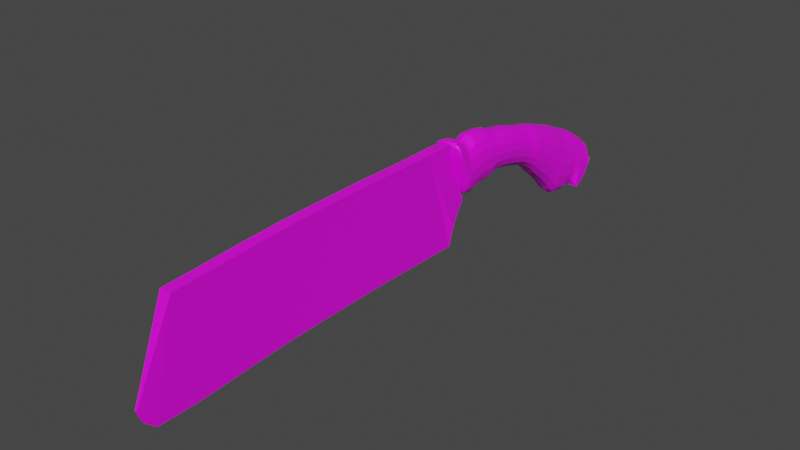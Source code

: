 # Source: cuchillo.blend  (saved by Blender 3.4.6; exported with 4.5.12 LTS)
import bpy
from mathutils import Matrix  # noqa: F401  (used for matrix-valued properties, if any)

bpy.ops.wm.read_factory_settings(use_empty=True)
scene = bpy.context.scene
scene.name = 'Scene'

# ---- collections
col_collection = bpy.data.collections.new('Collection'); scene.collection.children.link(col_collection)

# ---- images (referenced by path relative to the original .blend; pixels are not part of the script)
import os
ASSET_DIR = os.environ.get("B2B_ASSET_DIR", "")  # directory of the original .blend (textures are referenced by path, not embedded)
HERE = os.path.dirname(os.path.abspath(__file__))  # packed textures are extracted next to this script under _unpacked/

def load_image(name, relpath, width, height, colorspace="sRGB"):
    """Load a texture the original file referenced (path relative to the .blend, or extracted next to this script)."""
    p = next((c for c in (os.path.join(HERE, relpath), os.path.join(ASSET_DIR, relpath)) if relpath and os.path.exists(c)), "")
    if p:
        img = bpy.data.images.load(p, check_existing=True)
        img.name = name
    else:  # same state as the original file: an image datablock whose file is absent (Cycles renders it pink)
        img = bpy.data.images.new(name, width, height)
        img.source = "FILE"
        img.filepath = "//" + (relpath or name)
    img.colorspace_settings.name = colorspace
    return img
img_cuchillos_png = load_image('cuchillos.png', 'cuchillos.png', 1024, 1024, 'sRGB')

# ---- materials (node trees are filled in below, after node groups)
mat_material_003 = bpy.data.materials.new('Material.003')
mat_material_003.use_transparent_shadow = False
mat_material_002 = bpy.data.materials.new('Material.002')
mat_material_002.use_transparent_shadow = False

# ---- material node trees
mat_material_003.use_nodes = True; mat_material_003.node_tree.nodes.clear()
_N = mat_material_003.node_tree.nodes; _L = mat_material_003.node_tree.links
n0 = _N.new('ShaderNodeBsdfPrincipled'); n0.name = 'Principled BSDF'; n0.location = (10, 300)
n0.distribution = 'GGX'
n0.subsurface_method = 'RANDOM_WALK_SKIN'
n0.inputs[3].default_value = 1.45
n0.inputs[27].default_value = (0.0, 0.0, 0.0, 1.0)
n0.inputs[28].default_value = 1.0
n1 = _N.new('ShaderNodeOutputMaterial'); n1.name = 'Material Output'; n1.location = (300, 300)
n2 = _N.new('ShaderNodeTexImage'); n2.name = 'Image Texture'; n2.location = (-280, 280)
n2.image = img_cuchillos_png
_L.new(n0.outputs[0], n1.inputs[0])
_L.new(n2.outputs[0], n0.inputs[0])
n1.is_active_output = True
mat_material_002.use_nodes = True; mat_material_002.node_tree.nodes.clear()
_N = mat_material_002.node_tree.nodes; _L = mat_material_002.node_tree.links
n0 = _N.new('ShaderNodeBsdfPrincipled'); n0.name = 'Principled BSDF'; n0.location = (10, 300)
n0.distribution = 'GGX'
n0.subsurface_method = 'RANDOM_WALK_SKIN'
n0.inputs[3].default_value = 1.45
n0.inputs[27].default_value = (0.0, 0.0, 0.0, 1.0)
n0.inputs[28].default_value = 1.0
n1 = _N.new('ShaderNodeOutputMaterial'); n1.name = 'Material Output'; n1.location = (300, 300)
n2 = _N.new('ShaderNodeTexImage'); n2.name = 'Image Texture'; n2.location = (-280, 280)
n2.image = img_cuchillos_png
_L.new(n0.outputs[0], n1.inputs[0])
_L.new(n2.outputs[0], n0.inputs[0])
n1.is_active_output = True

# ---- world
world_world = bpy.data.worlds.new('World'); scene.world = world_world
world_world.use_nodes = True; world_world.node_tree.nodes.clear()
_N = world_world.node_tree.nodes; _L = world_world.node_tree.links
n0 = _N.new('ShaderNodeOutputWorld'); n0.name = 'World Output'; n0.location = (300, 300)
n1 = _N.new('ShaderNodeBackground'); n1.name = 'Background'; n1.location = (10, 300)
n1.inputs[0].default_value = (0.05088, 0.05088, 0.05088, 1.0)
_L.new(n1.outputs[0], n0.inputs[0])
n0.is_active_output = True
world_world.color = (0.05088, 0.05088, 0.05088)
world_world.use_sun_shadow = False
world_world.sun_shadow_jitter_overblur = 0.0

# ---- meshes
me_cube_001 = bpy.data.meshes.new('Cube.001')
me_cube_001.from_pydata([(-0.5051, -4.323, 0.9436), (-0.5051, -4.376, 2.331), (-0.5051, -3.975, 0.9237), (-0.5051, -3.981, 2.292), (0.5051, -4.323, 0.9436), (0.5051, -4.376, 2.331), (0.5051, -3.975, 0.9237), (0.5051, -3.981, 2.292), (-0.5051, -3.519, 0.8323), (-0.5051, -3.525, 2.2), (0.5051, -3.519, 0.8323), (0.5051, -3.525, 2.2), (-0.5051, -3.27, 0.7675), (-0.5051, -3.277, 2.135), (0.5051, -3.27, 0.7675), (0.5051, -3.277, 2.135), (-0.5051, -2.962, 0.6755), (-0.5051, -2.969, 2.043), (0.5051, -2.962, 0.6755), (0.5051, -2.969, 2.043), (-0.5051, -2.731, 0.6005), (-0.5051, -2.738, 1.968), (0.5051, -2.731, 0.6005), (0.5051, -2.738, 1.968), (-0.5292, -2.522, 0.4812), (-0.5292, -2.529, 1.914), (0.5292, -2.522, 0.4812), (0.5292, -2.529, 1.914), (-0.5706, -2.332, 0.3537), (-0.5706, -2.339, 1.899), (0.5706, -2.332, 0.3537), (0.5706, -2.339, 1.899), (-0.5706, -2.153, 0.1798), (-0.5706, -2.147, 1.84), (0.5706, -2.153, 0.1798), (0.5706, -2.147, 1.84), (-0.5706, -2.005, 0.03281), (-0.5706, -1.976, 1.794), (0.5706, -2.005, 0.03281), (0.5706, -1.976, 1.794), (-0.5706, -1.754, -0.1699), (-0.5706, -1.711, 1.692), (0.5706, -1.754, -0.1699), (0.5706, -1.711, 1.692), (-0.5706, -1.492, -0.4215), (-0.5706, -1.408, 1.602), (0.5706, -1.492, -0.4215), (0.5706, -1.408, 1.602), (-0.5706, -1.241, -0.6684), (-0.5706, -1.12, 1.511), (0.5706, -1.241, -0.6684), (0.5706, -1.12, 1.511), (-0.5706, -1.085, -0.8794), (-0.5706, -0.9495, 1.424), (0.5706, -1.085, -0.8794), (0.5706, -0.9495, 1.424), (-0.5706, -0.8656, -1.061), (-0.5706, -0.6799, 1.308), (0.5706, -0.8656, -1.061), (0.5706, -0.6799, 1.308), (-0.5706, -0.5999, -1.089), (-0.5706, -0.4096, 1.183), (0.5706, -0.5999, -1.089), (0.5706, -0.4096, 1.183), (-0.5706, -0.3525, -1.013), (-0.5706, -0.1714, 1.089), (0.5706, -0.3525, -1.013), (0.5706, -0.1714, 1.089), (-0.5706, -0.06244, -0.8701), (-0.5706, 0.09561, 0.9326), (0.5706, -0.06244, -0.8701), (0.5706, 0.09561, 0.9326), (-0.5706, -0.06244, -0.8701), (0.5706, -0.06244, -0.8701), (-0.5706, 0.1756, -0.7318), (-0.5706, 0.3244, 0.7674), (0.5706, 0.1756, -0.7318), (0.5706, 0.3244, 0.7674), (-0.5706, 0.1756, -0.7318), (0.5706, 0.1756, -0.7318), (-0.5706, 0.3817, -0.5647), (-0.5706, 0.5259, 0.6034), (0.5706, 0.3817, -0.5647), (0.5706, 0.5259, 0.6034), (-0.5706, 0.3817, -0.5647), (0.5706, 0.3817, -0.5647), (-0.5706, 0.6298, -0.1108), (-0.5706, 0.7096, 0.3905), (0.5706, 0.6298, -0.1108), (0.5706, 0.7096, 0.3905), (-0.5706, 0.6298, -0.1108), (0.5706, 0.6298, -0.1108), (-0.5051, -4.428, 0.7859), (-0.5051, -4.481, 2.449), (0.5051, -4.428, 0.7859), (0.5051, -4.481, 2.449), (-0.5051, -4.613, 0.7709), (-0.5051, -4.675, 2.522), (0.5051, -4.613, 0.7709), (0.5051, -4.675, 2.522), (-0.5051, -5.013, 0.7566), (-0.5051, -5.117, 2.54), (0.5051, -5.013, 0.7566), (0.5051, -5.117, 2.54), (-0.5051, -5.154, 0.6419), (-0.5051, -5.29, 2.577), (0.5051, -5.154, 0.6419), (0.5051, -5.29, 2.577), (-0.5051, -5.433, 0.6341), (-0.5051, -5.482, 2.449), (0.5051, -5.433, 0.6341), (0.5051, -5.482, 2.449), (-0.5051, -5.603, 0.6511), (-0.5051, -5.697, 2.393), (0.5051, -5.603, 0.6511), (0.5051, -5.697, 2.393), (-0.5051, -5.767, 1.023), (-0.5051, -5.852, 2.553), (0.5051, -5.767, 1.023), (0.5051, -5.852, 2.553), (-0.5051, -5.963, 1.501), (-0.5051, -6.039, 2.585), (0.5051, -5.963, 1.501), (0.5051, -6.039, 2.585), (-0.5051, -6.189, 2.264), (-0.5051, -6.187, 2.502), (0.5051, -6.189, 2.264), (0.5051, -6.187, 2.502)], [], [(0, 1, 3, 2), (7, 6, 10, 11), (6, 7, 5, 4), (1, 0, 92, 93), (2, 6, 4, 0), (7, 3, 1, 5), (11, 10, 14, 15), (6, 2, 8, 10), (3, 7, 11, 9), (2, 3, 9, 8), (13, 15, 19, 17), (10, 8, 12, 14), (9, 11, 15, 13), (8, 9, 13, 12), (16, 17, 21, 20), (12, 13, 17, 16), (15, 14, 18, 19), (14, 12, 16, 18), (23, 22, 26, 27), (19, 18, 22, 23), (18, 16, 20, 22), (17, 19, 23, 21), (25, 27, 31, 29), (22, 20, 24, 26), (21, 23, 27, 25), (20, 21, 25, 24), (31, 30, 34, 35), (24, 25, 29, 28), (27, 26, 30, 31), (26, 24, 28, 30), (34, 32, 36, 38), (30, 28, 32, 34), (29, 31, 35, 33), (28, 29, 33, 32), (37, 39, 43, 41), (33, 35, 39, 37), (32, 33, 37, 36), (35, 34, 38, 39), (43, 42, 46, 47), (36, 37, 41, 40), (39, 38, 42, 43), (38, 36, 40, 42), (45, 47, 51, 49), (42, 40, 44, 46), (41, 43, 47, 45), (40, 41, 45, 44), (49, 51, 55, 53), (44, 45, 49, 48), (47, 46, 50, 51), (46, 44, 48, 50), (53, 55, 59, 57), (48, 49, 53, 52), (51, 50, 54, 55), (50, 48, 52, 54), (59, 58, 62, 63), (52, 53, 57, 56), (55, 54, 58, 59), (54, 52, 56, 58), (61, 63, 67, 65), (58, 56, 60, 62), (57, 59, 63, 61), (56, 57, 61, 60), (64, 65, 69, 68), (60, 61, 65, 64), (63, 62, 66, 67), (62, 60, 64, 66), (73, 70, 76, 79), (67, 66, 70, 71), (66, 64, 68, 70), (65, 67, 71, 69), (71, 70, 76, 77), (79, 76, 82, 85), (77, 76, 82, 83), (72, 73, 79, 78), (69, 71, 77, 75), (68, 69, 75, 74), (68, 72, 78, 74), (84, 85, 91, 90), (85, 82, 88, 91), (78, 79, 85, 84), (75, 77, 83, 81), (74, 75, 81, 80), (74, 78, 84, 80), (86, 87, 89, 88), (88, 86, 90, 91), (81, 83, 89, 87), (80, 81, 87, 86), (80, 84, 90, 86), (83, 82, 88, 89), (92, 94, 98, 96), (0, 4, 94, 92), (5, 1, 93, 95), (4, 5, 95, 94), (96, 98, 102, 100), (93, 92, 96, 97), (95, 93, 97, 99), (94, 95, 99, 98), (103, 101, 105, 107), (97, 96, 100, 101), (99, 97, 101, 103), (98, 99, 103, 102), (104, 106, 110, 108), (102, 103, 107, 106), (100, 102, 106, 104), (101, 100, 104, 105), (109, 108, 112, 113), (105, 104, 108, 109), (107, 105, 109, 111), (106, 107, 111, 110), (115, 113, 117, 119), (111, 109, 113, 115), (110, 111, 115, 114), (108, 110, 114, 112), (116, 118, 122, 120), (114, 115, 119, 118), (112, 114, 118, 116), (113, 112, 116, 117), (123, 121, 125, 127), (117, 116, 120, 121), (119, 117, 121, 123), (118, 119, 123, 122), (126, 127, 125, 124), (122, 123, 127, 126), (120, 122, 126, 124), (121, 120, 124, 125)])
_uv = me_cube_001.uv_layers.new(name='UVMap')
_uv.uv.foreach_set('vector', [0.3593, 0.07499, 0.3553, 0.03262, 0.3426, 0.03538, 0.3483, 0.07691, 0.3378, 0.04591, 0.3439, 0.08898, 0.3292, 0.09361, 0.3227, 0.05072, 0.3439, 0.08898, 0.3378, 0.04591, 0.3512, 0.04301, 0.3554, 0.08697, 0.3553, 0.03262, 0.3593, 0.07499, 0.3632, 0.07922, 0.3583, 0.0285, 0.3483, 0.07691, 0.3439, 0.08898, 0.3554, 0.08697, 0.3593, 0.07499, 0.3378, 0.04591, 0.3426, 0.03538, 0.3553, 0.03262, 0.3512, 0.04301, 0.3227, 0.05072, 0.3292, 0.09361, 0.3213, 0.09658, 0.3145, 0.05382, 0.3439, 0.08898, 0.3483, 0.07691, 0.3342, 0.08134, 0.3292, 0.09361, 0.3426, 0.03538, 0.3378, 0.04591, 0.3227, 0.05072, 0.3281, 0.04, 0.3483, 0.07691, 0.3426, 0.03538, 0.3281, 0.04, 0.3342, 0.08134, 0.3203, 0.04297, 0.3145, 0.05382, 0.3045, 0.05803, 0.3107, 0.04701, 0.3292, 0.09361, 0.3342, 0.08134, 0.3266, 0.0842, 0.3213, 0.09658, 0.3281, 0.04, 0.3227, 0.05072, 0.3145, 0.05382, 0.3203, 0.04297, 0.3342, 0.08134, 0.3281, 0.04, 0.3203, 0.04297, 0.3266, 0.0842, 0.3173, 0.08807, 0.3107, 0.04701, 0.3036, 0.05022, 0.3103, 0.09114, 0.3266, 0.0842, 0.3203, 0.04297, 0.3107, 0.04701, 0.3173, 0.08807, 0.3145, 0.05382, 0.3213, 0.09658, 0.3115, 0.1006, 0.3045, 0.05803, 0.3213, 0.09658, 0.3266, 0.0842, 0.3173, 0.08807, 0.3115, 0.1006, 0.297, 0.06137, 0.3043, 0.1038, 0.2978, 0.1085, 0.29, 0.06423, 0.3045, 0.05803, 0.3115, 0.1006, 0.3043, 0.1038, 0.297, 0.06137, 0.3115, 0.1006, 0.3173, 0.08807, 0.3103, 0.09114, 0.3043, 0.1038, 0.3107, 0.04701, 0.3045, 0.05803, 0.297, 0.06137, 0.3036, 0.05022, 0.2972, 0.05243, 0.29, 0.06423, 0.2833, 0.06599, 0.2914, 0.0532, 0.3043, 0.1038, 0.3103, 0.09114, 0.3044, 0.0951, 0.2978, 0.1085, 0.3036, 0.05022, 0.297, 0.06137, 0.29, 0.06423, 0.2972, 0.05243, 0.3103, 0.09114, 0.3036, 0.05022, 0.2972, 0.05243, 0.3044, 0.0951, 0.2833, 0.06599, 0.2919, 0.1137, 0.287, 0.1196, 0.2771, 0.06865, 0.3044, 0.0951, 0.2972, 0.05243, 0.2914, 0.0532, 0.2993, 0.099, 0.29, 0.06423, 0.2978, 0.1085, 0.2919, 0.1137, 0.2833, 0.06599, 0.2978, 0.1085, 0.3044, 0.0951, 0.2993, 0.099, 0.2919, 0.1137, 0.287, 0.1196, 0.2946, 0.1047, 0.2907, 0.1094, 0.283, 0.1245, 0.2919, 0.1137, 0.2993, 0.099, 0.2946, 0.1047, 0.287, 0.1196, 0.2914, 0.0532, 0.2833, 0.06599, 0.2771, 0.06865, 0.2854, 0.05574, 0.2993, 0.099, 0.2914, 0.0532, 0.2854, 0.05574, 0.2946, 0.1047, 0.2801, 0.0578, 0.2715, 0.07081, 0.2631, 0.07511, 0.2721, 0.06191, 0.2854, 0.05574, 0.2771, 0.06865, 0.2715, 0.07081, 0.2801, 0.0578, 0.2946, 0.1047, 0.2854, 0.05574, 0.2801, 0.0578, 0.2907, 0.1094, 0.2771, 0.06865, 0.287, 0.1196, 0.283, 0.1245, 0.2715, 0.07081, 0.2631, 0.07511, 0.2759, 0.1314, 0.2688, 0.1398, 0.2533, 0.07921, 0.2907, 0.1094, 0.2801, 0.0578, 0.2721, 0.06191, 0.284, 0.1161, 0.2715, 0.07081, 0.283, 0.1245, 0.2759, 0.1314, 0.2631, 0.07511, 0.283, 0.1245, 0.2907, 0.1094, 0.284, 0.1161, 0.2759, 0.1314, 0.2628, 0.06583, 0.2533, 0.07921, 0.2441, 0.08324, 0.254, 0.06967, 0.2759, 0.1314, 0.284, 0.1161, 0.2772, 0.1241, 0.2688, 0.1398, 0.2721, 0.06191, 0.2631, 0.07511, 0.2533, 0.07921, 0.2628, 0.06583, 0.284, 0.1161, 0.2721, 0.06191, 0.2628, 0.06583, 0.2772, 0.1241, 0.254, 0.06967, 0.2441, 0.08324, 0.2389, 0.08666, 0.249, 0.07294, 0.2772, 0.1241, 0.2628, 0.06583, 0.254, 0.06967, 0.2708, 0.1319, 0.2533, 0.07921, 0.2688, 0.1398, 0.2621, 0.1479, 0.2441, 0.08324, 0.2688, 0.1398, 0.2772, 0.1241, 0.2708, 0.1319, 0.2621, 0.1479, 0.249, 0.07294, 0.2389, 0.08666, 0.2305, 0.09139, 0.2411, 0.07747, 0.2708, 0.1319, 0.254, 0.06967, 0.249, 0.07294, 0.2671, 0.1382, 0.2441, 0.08324, 0.2621, 0.1479, 0.2583, 0.1545, 0.2389, 0.08666, 0.2621, 0.1479, 0.2708, 0.1319, 0.2671, 0.1382, 0.2583, 0.1545, 0.2305, 0.09139, 0.2524, 0.1605, 0.244, 0.1623, 0.2222, 0.09638, 0.2671, 0.1382, 0.249, 0.07294, 0.2411, 0.07747, 0.2614, 0.144, 0.2389, 0.08666, 0.2583, 0.1545, 0.2524, 0.1605, 0.2305, 0.09139, 0.2583, 0.1545, 0.2671, 0.1382, 0.2614, 0.144, 0.2524, 0.1605, 0.2332, 0.08224, 0.2222, 0.09638, 0.2148, 0.1002, 0.2261, 0.08594, 0.2524, 0.1605, 0.2614, 0.144, 0.2534, 0.1458, 0.244, 0.1623, 0.2411, 0.07747, 0.2305, 0.09139, 0.2222, 0.09638, 0.2332, 0.08224, 0.2614, 0.144, 0.2411, 0.07747, 0.2332, 0.08224, 0.2534, 0.1458, 0.2453, 0.1447, 0.2261, 0.08594, 0.2186, 0.09157, 0.2355, 0.1419, 0.2534, 0.1458, 0.2332, 0.08224, 0.2261, 0.08594, 0.2453, 0.1447, 0.2222, 0.09638, 0.244, 0.1623, 0.2355, 0.1612, 0.2148, 0.1002, 0.244, 0.1623, 0.2534, 0.1458, 0.2453, 0.1447, 0.2355, 0.1612, 0.7988, 0.4566, 0.7988, 0.4566, 0.8079, 0.46, 0.8079, 0.46, 0.2148, 0.1002, 0.2355, 0.1612, 0.2251, 0.1584, 0.2069, 0.1061, 0.2355, 0.1612, 0.2453, 0.1447, 0.2355, 0.1419, 0.2251, 0.1584, 0.2261, 0.08594, 0.2148, 0.1002, 0.2069, 0.1061, 0.2186, 0.09157, 0.2069, 0.1061, 0.2251, 0.1584, 0.2164, 0.1554, 0.2004, 0.1121, 0.8079, 0.46, 0.8079, 0.46, 0.8161, 0.4643, 0.8161, 0.4643, 0.2004, 0.1121, 0.2164, 0.1554, 0.2085, 0.1515, 0.1949, 0.1179, 0.7878, 0.4735, 0.7988, 0.4566, 0.8079, 0.46, 0.7963, 0.4767, 0.2186, 0.09157, 0.2069, 0.1061, 0.2004, 0.1121, 0.2124, 0.09728, 0.2355, 0.1419, 0.2186, 0.09157, 0.2124, 0.09728, 0.2272, 0.139, 0.7878, 0.4735, 0.7878, 0.4735, 0.7963, 0.4767, 0.7963, 0.4767, 0.8041, 0.4809, 0.8161, 0.4643, 0.828, 0.4773, 0.8153, 0.4934, 0.8161, 0.4643, 0.8161, 0.4643, 0.828, 0.4773, 0.828, 0.4773, 0.7963, 0.4767, 0.8079, 0.46, 0.8161, 0.4643, 0.8041, 0.4809, 0.2124, 0.09728, 0.2004, 0.1121, 0.1949, 0.1179, 0.2071, 0.1028, 0.2272, 0.139, 0.2124, 0.09728, 0.2071, 0.1028, 0.2197, 0.1352, 0.7963, 0.4767, 0.7963, 0.4767, 0.8041, 0.4809, 0.8041, 0.4809, 0.2088, 0.1236, 0.2027, 0.1097, 0.1904, 0.125, 0.1969, 0.1394, 0.1969, 0.1394, 0.2088, 0.1236, 0.2088, 0.1236, 0.1969, 0.1394, 0.2071, 0.1028, 0.1949, 0.1179, 0.1904, 0.125, 0.2027, 0.1097, 0.2197, 0.1352, 0.2071, 0.1028, 0.2027, 0.1097, 0.2088, 0.1236, 0.8041, 0.4809, 0.8041, 0.4809, 0.8153, 0.4934, 0.8153, 0.4934, 0.1949, 0.1179, 0.2085, 0.1515, 0.1969, 0.1394, 0.1904, 0.125, 0.3632, 0.07922, 0.3595, 0.09136, 0.3657, 0.09107, 0.3691, 0.07896, 0.3593, 0.07499, 0.3554, 0.08697, 0.3595, 0.09136, 0.3632, 0.07922, 0.3512, 0.04301, 0.3553, 0.03262, 0.3583, 0.0285, 0.3542, 0.03874, 0.3554, 0.08697, 0.3512, 0.04301, 0.3542, 0.03874, 0.3595, 0.09136, 0.3691, 0.07896, 0.3657, 0.09107, 0.3789, 0.0899, 0.3818, 0.07785, 0.3583, 0.0285, 0.3632, 0.07922, 0.3691, 0.07896, 0.3643, 0.02548, 0.3542, 0.03874, 0.3583, 0.0285, 0.3643, 0.02548, 0.3606, 0.03558, 0.3595, 0.09136, 0.3542, 0.03874, 0.3606, 0.03558, 0.3657, 0.09107, 0.3756, 0.0332, 0.3788, 0.02321, 0.3843, 0.02137, 0.3814, 0.03128, 0.3643, 0.02548, 0.3691, 0.07896, 0.3818, 0.07785, 0.3788, 0.02321, 0.3606, 0.03558, 0.3643, 0.02548, 0.3788, 0.02321, 0.3756, 0.0332, 0.3657, 0.09107, 0.3606, 0.03558, 0.3756, 0.0332, 0.3789, 0.0899, 0.3866, 0.08066, 0.384, 0.09281, 0.3932, 0.09193, 0.3954, 0.07983, 0.3789, 0.0899, 0.3756, 0.0332, 0.3814, 0.03128, 0.384, 0.09281, 0.3818, 0.07785, 0.3789, 0.0899, 0.384, 0.09281, 0.3866, 0.08066, 0.3788, 0.02321, 0.3818, 0.07785, 0.3866, 0.08066, 0.3843, 0.02137, 0.391, 0.02465, 0.3954, 0.07983, 0.4007, 0.07869, 0.3982, 0.0256, 0.3843, 0.02137, 0.3866, 0.08066, 0.3954, 0.07983, 0.391, 0.02465, 0.3814, 0.03128, 0.3843, 0.02137, 0.391, 0.02465, 0.3885, 0.03468, 0.384, 0.09281, 0.3814, 0.03128, 0.3885, 0.03468, 0.3932, 0.09193, 0.396, 0.03566, 0.3982, 0.0256, 0.4028, 0.01996, 0.4008, 0.02979, 0.3885, 0.03468, 0.391, 0.02465, 0.3982, 0.0256, 0.396, 0.03566, 0.3932, 0.09193, 0.3885, 0.03468, 0.396, 0.03566, 0.3987, 0.09073, 0.3954, 0.07983, 0.3932, 0.09193, 0.3987, 0.09073, 0.4007, 0.07869, 0.4047, 0.06713, 0.4029, 0.07875, 0.4079, 0.06314, 0.4095, 0.05208, 0.3987, 0.09073, 0.396, 0.03566, 0.4008, 0.02979, 0.4029, 0.07875, 0.4007, 0.07869, 0.3987, 0.09073, 0.4029, 0.07875, 0.4047, 0.06713, 0.3982, 0.0256, 0.4007, 0.07869, 0.4047, 0.06713, 0.4028, 0.01996, 0.407, 0.02799, 0.4088, 0.01824, 0.4138, 0.02029, 0.4124, 0.03012, 0.4028, 0.01996, 0.4047, 0.06713, 0.4095, 0.05208, 0.4088, 0.01824, 0.4008, 0.02979, 0.4028, 0.01996, 0.4088, 0.01824, 0.407, 0.02799, 0.4029, 0.07875, 0.4008, 0.02979, 0.407, 0.02799, 0.4079, 0.06314, 0.4132, 0.03788, 0.4124, 0.03012, 0.4138, 0.02029, 0.4146, 0.02776, 0.4079, 0.06314, 0.407, 0.02799, 0.4124, 0.03012, 0.4132, 0.03788, 0.4095, 0.05208, 0.4079, 0.06314, 0.4132, 0.03788, 0.4146, 0.02776, 0.4088, 0.01824, 0.4095, 0.05208, 0.4146, 0.02776, 0.4138, 0.02029])
me_cube_001.materials.append(mat_material_003)
me_cube_001.update()
me_cube_002 = bpy.data.meshes.new('Cube.002')
me_cube_002.from_pydata([(-1.0, 1.938, -4.534), (-1.0, 0.3766, 1.123), (-1.0, 2.5, -3.691), (-1.0, 0.9178, 1.144), (1.0, 1.938, -4.534), (1.0, 0.3766, 1.123), (1.0, 2.5, -3.691), (1.0, 0.9178, 1.144), (-1.0, 1.44, -5.541), (-1.0, -0.5941, 1.144), (1.0, 1.44, -5.541), (1.0, -0.5941, 1.144), (-0.2101, 1.471, -7.219), (-1.0, -1.364, 1.13), (0.2101, 1.471, -7.219), (1.0, -1.364, 1.13), (-0.2101, -2.776, -7.144), (-1.0, -3.207, 1.102), (0.2101, -2.776, -7.144), (1.0, -3.207, 1.102), (-0.2101, -7.036, -7.108), (-1.0, -7.468, 1.138), (0.2101, -7.036, -7.108), (1.0, -7.468, 1.138), (-0.2101, -11.03, -7.149), (-1.0, -11.46, 1.097), (0.2101, -11.03, -7.149), (1.0, -11.46, 1.097), (-0.2101, -14.2, -7.206), (-1.0, -14.63, 1.04), (0.2101, -14.2, -7.206), (1.0, -14.63, 1.04), (-0.2101, -17.48, -7.353), (-1.0, -17.91, 0.8931), (0.2101, -17.48, -7.353), (1.0, -17.91, 0.8931), (-0.2101, -20.65, -7.551), (-1.0, -21.08, 0.6947), (0.2101, -20.65, -7.551), (1.0, -21.08, 0.6947), (-0.2101, -22.73, -7.66), (-1.0, -23.16, 0.5858), (0.2101, -22.73, -7.66), (1.0, -23.16, 0.5858), (-0.2101, -25.67, -7.644), (-1.0, -24.02, 0.5406), (0.2101, -25.67, -7.644), (1.0, -24.02, 0.5406), (-0.2101, -26.5, -6.906), (-0.2101, -26.89, -5.941), (0.2101, -26.5, -6.906), (0.2101, -26.89, -5.941)], [], [(0, 1, 3, 2), (2, 3, 7, 6), (6, 7, 5, 4), (1, 0, 8, 9), (2, 6, 4, 0), (7, 3, 1, 5), (8, 10, 14, 12), (0, 4, 10, 8), (5, 1, 9, 11), (4, 5, 11, 10), (15, 13, 17, 19), (9, 8, 12, 13), (11, 9, 13, 15), (10, 11, 15, 14), (18, 19, 23, 22), (14, 15, 19, 18), (12, 14, 18, 16), (13, 12, 16, 17), (20, 22, 26, 24), (16, 18, 22, 20), (17, 16, 20, 21), (19, 17, 21, 23), (27, 25, 29, 31), (21, 20, 24, 25), (23, 21, 25, 27), (22, 23, 27, 26), (28, 30, 34, 32), (26, 27, 31, 30), (24, 26, 30, 28), (25, 24, 28, 29), (32, 34, 38, 36), (29, 28, 32, 33), (31, 29, 33, 35), (30, 31, 35, 34), (39, 37, 41, 43), (33, 32, 36, 37), (35, 33, 37, 39), (34, 35, 39, 38), (40, 42, 46, 44), (38, 39, 43, 42), (36, 38, 42, 40), (37, 36, 40, 41), (45, 44, 48, 49), (41, 40, 44, 45), (43, 41, 45, 47), (42, 43, 47, 46), (50, 51, 49, 48), (47, 45, 49, 51), (46, 47, 51, 50), (44, 46, 50, 48)])
_uv = me_cube_002.uv_layers.new(name='UVMap')
_uv.uv.foreach_set('vector', [0.4175, 0.1159, 0.4277, 0.01811, 0.4217, 0.01787, 0.4121, 0.1037, 0.4121, 0.1037, 0.4217, 0.01787, 0.4228, 0.02274, 0.4084, 0.1095, 0.4084, 0.1095, 0.4228, 0.02274, 0.4288, 0.02298, 0.4139, 0.1218, 0.4277, 0.01811, 0.4175, 0.1159, 0.4246, 0.1372, 0.4384, 0.01773, 0.4121, 0.1037, 0.4084, 0.1095, 0.4139, 0.1218, 0.4175, 0.1159, 0.4228, 0.02274, 0.4217, 0.01787, 0.4277, 0.01811, 0.4288, 0.02298, 0.4246, 0.1372, 0.4211, 0.1432, 0.4236, 0.1644, 0.4244, 0.1631, 0.4175, 0.1159, 0.4139, 0.1218, 0.4211, 0.1432, 0.4246, 0.1372, 0.4288, 0.02298, 0.4277, 0.01811, 0.4384, 0.01773, 0.4338, 0.02263, 0.4139, 0.1218, 0.4288, 0.02298, 0.4338, 0.02263, 0.4211, 0.1432, 0.4425, 0.02276, 0.447, 0.01785, 0.4678, 0.01806, 0.4634, 0.02302, 0.4384, 0.01773, 0.4246, 0.1372, 0.4244, 0.1631, 0.447, 0.01785, 0.4338, 0.02263, 0.4384, 0.01773, 0.447, 0.01785, 0.4425, 0.02276, 0.4211, 0.1432, 0.4338, 0.02263, 0.4425, 0.02276, 0.4236, 0.1644, 0.4595, 0.1653, 0.4634, 0.02302, 0.528, 0.02944, 0.497, 0.1668, 0.4236, 0.1644, 0.4425, 0.02276, 0.4634, 0.02302, 0.4595, 0.1653, 0.4244, 0.1631, 0.4236, 0.1644, 0.4595, 0.1653, 0.4602, 0.164, 0.447, 0.01785, 0.4244, 0.1631, 0.4602, 0.164, 0.4678, 0.01806, 0.4976, 0.1655, 0.497, 0.1668, 0.5334, 0.1694, 0.534, 0.168, 0.4602, 0.164, 0.4595, 0.1653, 0.497, 0.1668, 0.4976, 0.1655, 0.4678, 0.01806, 0.4602, 0.164, 0.4976, 0.1655, 0.532, 0.02439, 0.4634, 0.02302, 0.4678, 0.01806, 0.532, 0.02439, 0.528, 0.02944, 0.5765, 0.02973, 0.5801, 0.02458, 0.6197, 0.02509, 0.6164, 0.03033, 0.532, 0.02439, 0.4976, 0.1655, 0.534, 0.168, 0.5801, 0.02458, 0.528, 0.02944, 0.532, 0.02439, 0.5801, 0.02458, 0.5765, 0.02973, 0.497, 0.1668, 0.528, 0.02944, 0.5765, 0.02973, 0.5334, 0.1694, 0.5639, 0.1704, 0.5634, 0.1718, 0.6573, 0.1685, 0.6577, 0.1671, 0.5334, 0.1694, 0.5765, 0.02973, 0.6164, 0.03033, 0.5634, 0.1718, 0.534, 0.168, 0.5334, 0.1694, 0.5634, 0.1718, 0.5639, 0.1704, 0.5801, 0.02458, 0.534, 0.168, 0.5639, 0.1704, 0.6197, 0.02509, 0.6577, 0.1671, 0.6573, 0.1685, 0.689, 0.1733, 0.6894, 0.1718, 0.6197, 0.02509, 0.5639, 0.1704, 0.6577, 0.1671, 0.6618, 0.02697, 0.6164, 0.03033, 0.6197, 0.02509, 0.6618, 0.02697, 0.659, 0.03231, 0.5634, 0.1718, 0.6164, 0.03033, 0.659, 0.03231, 0.6573, 0.1685, 0.7014, 0.03515, 0.7039, 0.02971, 0.7321, 0.03122, 0.7299, 0.03674, 0.6618, 0.02697, 0.6577, 0.1671, 0.6894, 0.1718, 0.7039, 0.02971, 0.659, 0.03231, 0.6618, 0.02697, 0.7039, 0.02971, 0.7014, 0.03515, 0.6573, 0.1685, 0.659, 0.03231, 0.7014, 0.03515, 0.689, 0.1733, 0.7107, 0.1747, 0.7103, 0.1762, 0.7627, 0.1777, 0.763, 0.1762, 0.689, 0.1733, 0.7014, 0.03515, 0.7299, 0.03674, 0.7103, 0.1762, 0.6894, 0.1718, 0.689, 0.1733, 0.7103, 0.1762, 0.7107, 0.1747, 0.7039, 0.02971, 0.6894, 0.1718, 0.7107, 0.1747, 0.7321, 0.03122, 0.744, 0.03186, 0.763, 0.1762, 0.7724, 0.1651, 0.7773, 0.1499, 0.7321, 0.03122, 0.7107, 0.1747, 0.763, 0.1762, 0.744, 0.03186, 0.7299, 0.03674, 0.7321, 0.03122, 0.744, 0.03186, 0.7419, 0.0374, 0.7103, 0.1762, 0.7299, 0.03674, 0.7419, 0.0374, 0.7627, 0.1777, 0.7721, 0.1666, 0.7771, 0.1513, 0.7773, 0.1499, 0.7724, 0.1651, 0.7419, 0.0374, 0.744, 0.03186, 0.7773, 0.1499, 0.7771, 0.1513, 0.7627, 0.1777, 0.7419, 0.0374, 0.7771, 0.1513, 0.7721, 0.1666, 0.763, 0.1762, 0.7627, 0.1777, 0.7721, 0.1666, 0.7724, 0.1651])
me_cube_002.materials.append(mat_material_002)
me_cube_002.update()

# ---- objects
ob_empty = bpy.data.objects.new('Empty', img_cuchillos_png)
ob_mango = bpy.data.objects.new('Mango', me_cube_001)
ob_hoja = bpy.data.objects.new('Hoja', me_cube_002)

# ---- transforms, parenting, visibility, modifiers, constraints
ob_empty.location = (-9.897, -0.08165, -2.891)
ob_empty.rotation_euler = (1.571, -3.142, 1.571)
ob_empty.scale = (2.843, 2.843, 2.843)
ob_empty.empty_display_type = 'IMAGE'
ob_empty.empty_display_size = 5.0
ob_mango.location = (1.414e-16, 4.03, 0.6366)
ob_mango.scale = (0.478, 0.478, 0.478)
_m = ob_mango.modifiers.new('Subdivision', 'SUBSURF')
ob_hoja.location = (3.564e-16, 0.8863, 1.605)
ob_hoja.scale = (0.081, 0.1849, 0.1849)

# ---- collection membership
col_collection.objects.link(ob_empty)
col_collection.objects.link(ob_mango)
col_collection.objects.link(ob_hoja)

# ---- scene / render settings (as saved in the file)
scene.frame_start = 1; scene.frame_end = 250; scene.frame_set(1)
scene.render.engine = 'BLENDER_EEVEE_NEXT'
scene.cycles.sampling_pattern = 'TABULATED_SOBOL'
scene.cycles.use_light_tree = False
scene.view_settings.view_transform = 'Filmic'
bpy.context.view_layer.update()

# ---- added for rendering (the .blend has no active camera and no usable light): camera, sun
cam_auto = bpy.data.cameras.new('AutoCamera')
cam_auto.lens = 50.0
cam_auto.sensor_width = 36.0
cam_auto.clip_end = 1000.0
ob_auto_camera = bpy.data.objects.new('AutoCamera', cam_auto)
scene.collection.objects.link(ob_auto_camera)
ob_auto_camera.location = (8.00484, -9.46397, 7.39794)
ob_auto_camera.rotation_euler = (1.09748, -7.21219e-08, 0.694738)
scene.camera = ob_auto_camera
light_auto_sun = bpy.data.lights.new('AutoSun', 'SUN')
light_auto_sun.energy = 3.0
light_auto_sun.angle = 0.0523599
ob_auto_sun = bpy.data.objects.new('AutoSun', light_auto_sun)
scene.collection.objects.link(ob_auto_sun)
ob_auto_sun.rotation_euler = (0.872665, 0.174533, 0.523599)
bpy.context.view_layer.update()

